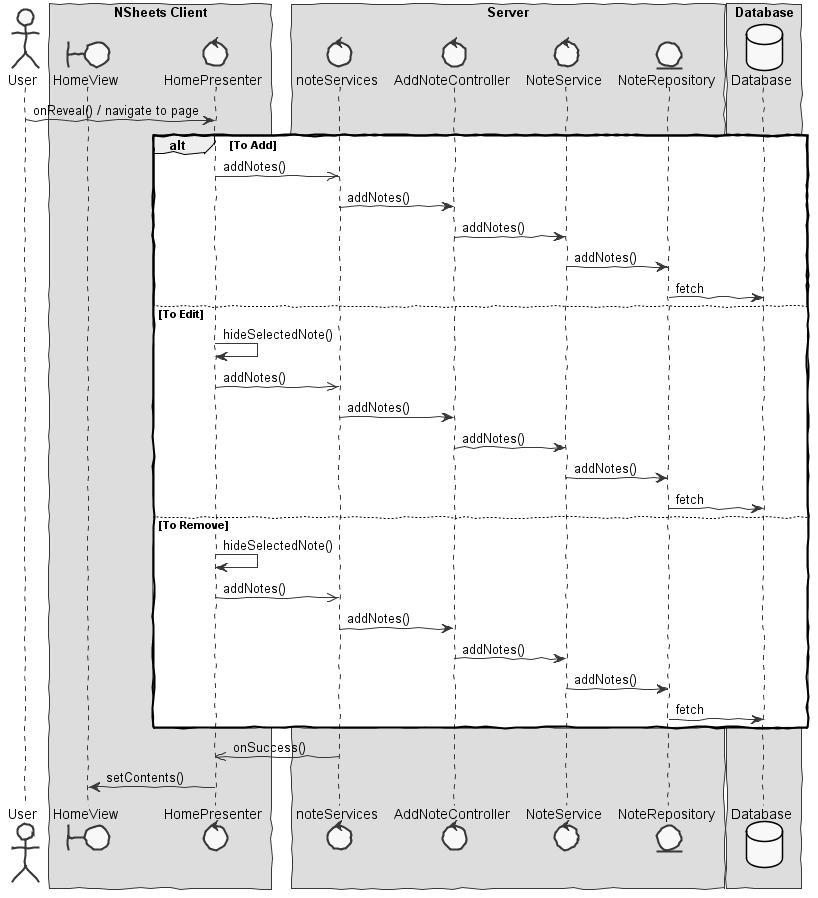

The diagram above was rendered by PlantUML. Its source (embedded in the PNG):
@startuml  design1.png
skinparam handwritten true
skinparam monochrome true
skinparam packageStyle rect
skinparam defaultFontName FG Virgil
skinparam shadowing false

actor User
boundary HomeView
control HomePresenter
control noteServices
control AddNoteController
control NoteService
entity NoteRepository
database Database 

box "NSheets Client"
participant HomeView
participant HomePresenter 
end box

box "Server"
participant noteServices
participant AddNoteController
participant NoteService
participant NoteRepository
end box

box "Database"
participant Database
end box

User -> HomePresenter : onReveal() / navigate to page

alt To Add
    HomePresenter ->> noteServices : addNotes()
    noteServices -> AddNoteController : addNotes()
    AddNoteController -> NoteService : addNotes()
    NoteService -> NoteRepository : addNotes()
    NoteRepository -> Database : fetch

else To Edit
    HomePresenter -> HomePresenter : hideSelectedNote()
    HomePresenter ->> noteServices : addNotes()
    noteServices -> AddNoteController : addNotes()
    AddNoteController -> NoteService : addNotes()
    NoteService -> NoteRepository : addNotes()
    NoteRepository -> Database : fetch

else To Remove
    HomePresenter -> HomePresenter : hideSelectedNote()
    HomePresenter ->> noteServices : addNotes()
    noteServices -> AddNoteController : addNotes()
    AddNoteController -> NoteService : addNotes()
    NoteService -> NoteRepository : addNotes()
    NoteRepository -> Database : fetch
end

noteServices ->> HomePresenter : onSuccess()
HomePresenter -> HomeView : setContents()

@enduml